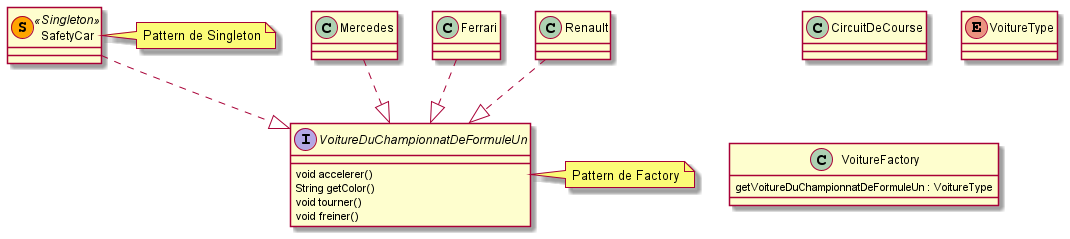

The diagram above was rendered by PlantUML. Its source (embedded in the PNG):
@startuml

class CircuitDeCourse {
    
    
}

class SafetyCar << (S,Orange) Singleton >>

enum VoitureType {
    
}


class VoitureFactory {
    getVoitureDuChampionnatDeFormuleUn : VoitureType
}
interface VoitureDuChampionnatDeFormuleUn {
   void accelerer()
   String getColor()
   void tourner()
   void freiner()
}

note right of VoitureDuChampionnatDeFormuleUn : Pattern de Factory
note right of SafetyCar : Pattern de Singleton
class Mercedes{

}
class Ferrari{
      
}
class Renault{
 
}

Mercedes ..|> VoitureDuChampionnatDeFormuleUn
Ferrari ..|> VoitureDuChampionnatDeFormuleUn
Renault ..|> VoitureDuChampionnatDeFormuleUn
SafetyCar ..|> VoitureDuChampionnatDeFormuleUn

@enduml